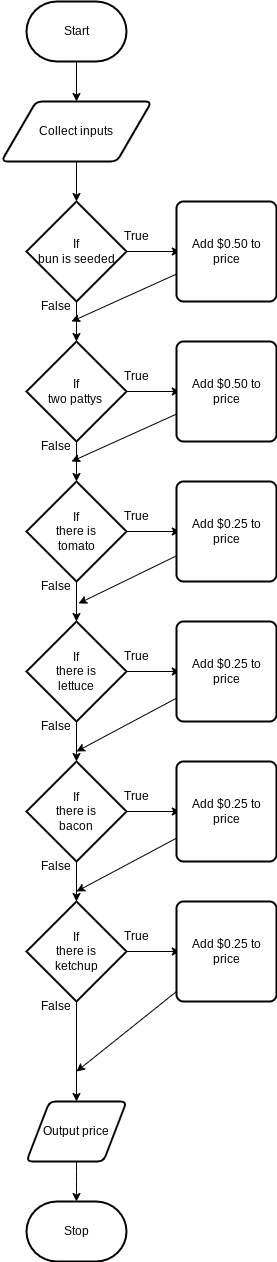

The diagram above was exported from draw.io. Its source (the exported page's mxGraphModel, read from the mxfile embedded in the PNG):
<mxGraphModel dx="606" dy="512" grid="1" gridSize="10" guides="1" tooltips="1" connect="1" arrows="1" fold="1" page="1" pageScale="1" pageWidth="850" pageHeight="1100" math="0" shadow="0">
  <root>
    <mxCell id="0" />
    <mxCell id="1" parent="0" />
    <mxCell id="22" style="edgeStyle=none;html=1;" parent="1" source="2" target="8" edge="1">
      <mxGeometry relative="1" as="geometry" />
    </mxCell>
    <mxCell id="2" value="Start" style="strokeWidth=2;html=1;shape=mxgraph.flowchart.terminator;whiteSpace=wrap;" parent="1" vertex="1">
      <mxGeometry x="210" y="130" width="100" height="60" as="geometry" />
    </mxCell>
    <mxCell id="3" value="Stop" style="strokeWidth=2;html=1;shape=mxgraph.flowchart.terminator;whiteSpace=wrap;" parent="1" vertex="1">
      <mxGeometry x="210" y="1330" width="100" height="60" as="geometry" />
    </mxCell>
    <mxCell id="23" style="edgeStyle=none;html=1;" parent="1" source="8" target="18" edge="1">
      <mxGeometry relative="1" as="geometry" />
    </mxCell>
    <mxCell id="8" value="Collect inputs" style="shape=parallelogram;html=1;strokeWidth=2;perimeter=parallelogramPerimeter;whiteSpace=wrap;rounded=1;arcSize=12;size=0.23;" parent="1" vertex="1">
      <mxGeometry x="185" y="230" width="150" height="60" as="geometry" />
    </mxCell>
    <mxCell id="26" style="edgeStyle=none;html=1;" parent="1" source="18" edge="1">
      <mxGeometry relative="1" as="geometry">
        <mxPoint x="363.8000000000002" y="380" as="targetPoint" />
      </mxGeometry>
    </mxCell>
    <mxCell id="27" style="edgeStyle=none;html=1;" parent="1" source="18" edge="1">
      <mxGeometry relative="1" as="geometry">
        <mxPoint x="260" y="470" as="targetPoint" />
      </mxGeometry>
    </mxCell>
    <mxCell id="18" value="If&lt;br&gt;bun is seeded" style="strokeWidth=2;html=1;shape=mxgraph.flowchart.decision;whiteSpace=wrap;" parent="1" vertex="1">
      <mxGeometry x="210" y="330" width="100" height="100" as="geometry" />
    </mxCell>
    <mxCell id="28" value="True" style="text;html=1;strokeColor=none;fillColor=none;align=center;verticalAlign=middle;whiteSpace=wrap;rounded=0;" parent="1" vertex="1">
      <mxGeometry x="290" y="350" width="60" height="30" as="geometry" />
    </mxCell>
    <mxCell id="29" value="False" style="text;html=1;strokeColor=none;fillColor=none;align=center;verticalAlign=middle;whiteSpace=wrap;rounded=0;" parent="1" vertex="1">
      <mxGeometry x="210" y="420" width="60" height="30" as="geometry" />
    </mxCell>
    <mxCell id="136" style="edgeStyle=none;html=1;" parent="1" source="138" edge="1">
      <mxGeometry relative="1" as="geometry">
        <mxPoint x="363.8000000000002" y="520" as="targetPoint" />
      </mxGeometry>
    </mxCell>
    <mxCell id="137" style="edgeStyle=none;html=1;" parent="1" source="138" edge="1">
      <mxGeometry relative="1" as="geometry">
        <mxPoint x="260" y="610" as="targetPoint" />
      </mxGeometry>
    </mxCell>
    <mxCell id="138" value="If&lt;br&gt;two pattys&amp;nbsp;" style="strokeWidth=2;html=1;shape=mxgraph.flowchart.decision;whiteSpace=wrap;" parent="1" vertex="1">
      <mxGeometry x="210" y="470" width="100" height="100" as="geometry" />
    </mxCell>
    <mxCell id="139" value="True" style="text;html=1;strokeColor=none;fillColor=none;align=center;verticalAlign=middle;whiteSpace=wrap;rounded=0;" parent="1" vertex="1">
      <mxGeometry x="290" y="490" width="60" height="30" as="geometry" />
    </mxCell>
    <mxCell id="140" value="False" style="text;html=1;strokeColor=none;fillColor=none;align=center;verticalAlign=middle;whiteSpace=wrap;rounded=0;" parent="1" vertex="1">
      <mxGeometry x="210" y="560" width="60" height="30" as="geometry" />
    </mxCell>
    <mxCell id="141" style="edgeStyle=none;html=1;" parent="1" source="143" edge="1">
      <mxGeometry relative="1" as="geometry">
        <mxPoint x="363.8000000000002" y="660" as="targetPoint" />
      </mxGeometry>
    </mxCell>
    <mxCell id="142" style="edgeStyle=none;html=1;" parent="1" source="143" edge="1">
      <mxGeometry relative="1" as="geometry">
        <mxPoint x="260" y="750" as="targetPoint" />
      </mxGeometry>
    </mxCell>
    <mxCell id="143" value="If&lt;br&gt;there is&lt;br&gt;tomato" style="strokeWidth=2;html=1;shape=mxgraph.flowchart.decision;whiteSpace=wrap;" parent="1" vertex="1">
      <mxGeometry x="210" y="610" width="100" height="100" as="geometry" />
    </mxCell>
    <mxCell id="144" value="True" style="text;html=1;strokeColor=none;fillColor=none;align=center;verticalAlign=middle;whiteSpace=wrap;rounded=0;" parent="1" vertex="1">
      <mxGeometry x="290" y="630" width="60" height="30" as="geometry" />
    </mxCell>
    <mxCell id="145" value="False" style="text;html=1;strokeColor=none;fillColor=none;align=center;verticalAlign=middle;whiteSpace=wrap;rounded=0;" parent="1" vertex="1">
      <mxGeometry x="210" y="700" width="60" height="30" as="geometry" />
    </mxCell>
    <mxCell id="146" style="edgeStyle=none;html=1;" parent="1" source="148" edge="1">
      <mxGeometry relative="1" as="geometry">
        <mxPoint x="363.8000000000002" y="800" as="targetPoint" />
      </mxGeometry>
    </mxCell>
    <mxCell id="147" style="edgeStyle=none;html=1;" parent="1" source="148" edge="1">
      <mxGeometry relative="1" as="geometry">
        <mxPoint x="260" y="890" as="targetPoint" />
      </mxGeometry>
    </mxCell>
    <mxCell id="148" value="If&lt;br&gt;there is&lt;br&gt;lettuce" style="strokeWidth=2;html=1;shape=mxgraph.flowchart.decision;whiteSpace=wrap;" parent="1" vertex="1">
      <mxGeometry x="210" y="750" width="100" height="100" as="geometry" />
    </mxCell>
    <mxCell id="149" value="True" style="text;html=1;strokeColor=none;fillColor=none;align=center;verticalAlign=middle;whiteSpace=wrap;rounded=0;" parent="1" vertex="1">
      <mxGeometry x="290" y="770" width="60" height="30" as="geometry" />
    </mxCell>
    <mxCell id="150" value="False" style="text;html=1;strokeColor=none;fillColor=none;align=center;verticalAlign=middle;whiteSpace=wrap;rounded=0;" parent="1" vertex="1">
      <mxGeometry x="210" y="840" width="60" height="30" as="geometry" />
    </mxCell>
    <mxCell id="151" style="edgeStyle=none;html=1;" parent="1" source="153" edge="1">
      <mxGeometry relative="1" as="geometry">
        <mxPoint x="363.8000000000002" y="940" as="targetPoint" />
      </mxGeometry>
    </mxCell>
    <mxCell id="152" style="edgeStyle=none;html=1;" parent="1" source="153" edge="1">
      <mxGeometry relative="1" as="geometry">
        <mxPoint x="260" y="1030" as="targetPoint" />
      </mxGeometry>
    </mxCell>
    <mxCell id="153" value="If&lt;br&gt;there is&lt;br&gt;bacon" style="strokeWidth=2;html=1;shape=mxgraph.flowchart.decision;whiteSpace=wrap;" parent="1" vertex="1">
      <mxGeometry x="210" y="890" width="100" height="100" as="geometry" />
    </mxCell>
    <mxCell id="154" value="True" style="text;html=1;strokeColor=none;fillColor=none;align=center;verticalAlign=middle;whiteSpace=wrap;rounded=0;" parent="1" vertex="1">
      <mxGeometry x="290" y="910" width="60" height="30" as="geometry" />
    </mxCell>
    <mxCell id="155" value="False" style="text;html=1;strokeColor=none;fillColor=none;align=center;verticalAlign=middle;whiteSpace=wrap;rounded=0;" parent="1" vertex="1">
      <mxGeometry x="210" y="980" width="60" height="30" as="geometry" />
    </mxCell>
    <mxCell id="156" style="edgeStyle=none;html=1;" parent="1" source="158" edge="1">
      <mxGeometry relative="1" as="geometry">
        <mxPoint x="363.8000000000002" y="1080" as="targetPoint" />
      </mxGeometry>
    </mxCell>
    <mxCell id="157" style="edgeStyle=none;html=1;entryX=0.5;entryY=0;entryDx=0;entryDy=0;" parent="1" source="158" edge="1" target="166">
      <mxGeometry relative="1" as="geometry">
        <mxPoint x="260" y="1170" as="targetPoint" />
      </mxGeometry>
    </mxCell>
    <mxCell id="158" value="If&lt;br&gt;there is&lt;br&gt;ketchup" style="strokeWidth=2;html=1;shape=mxgraph.flowchart.decision;whiteSpace=wrap;" parent="1" vertex="1">
      <mxGeometry x="210" y="1030" width="100" height="100" as="geometry" />
    </mxCell>
    <mxCell id="159" value="True" style="text;html=1;strokeColor=none;fillColor=none;align=center;verticalAlign=middle;whiteSpace=wrap;rounded=0;" parent="1" vertex="1">
      <mxGeometry x="290" y="1050" width="60" height="30" as="geometry" />
    </mxCell>
    <mxCell id="160" value="False" style="text;html=1;strokeColor=none;fillColor=none;align=center;verticalAlign=middle;whiteSpace=wrap;rounded=0;" parent="1" vertex="1">
      <mxGeometry x="210" y="1120" width="60" height="30" as="geometry" />
    </mxCell>
    <mxCell id="167" style="edgeStyle=elbowEdgeStyle;html=1;" parent="1" source="166" target="3" edge="1">
      <mxGeometry relative="1" as="geometry" />
    </mxCell>
    <mxCell id="166" value="Output price" style="shape=parallelogram;html=1;strokeWidth=2;perimeter=parallelogramPerimeter;whiteSpace=wrap;rounded=1;arcSize=12;size=0.23;" parent="1" vertex="1">
      <mxGeometry x="210" y="1230" width="100" height="60" as="geometry" />
    </mxCell>
    <mxCell id="171" style="edgeStyle=none;html=1;entryX=0.75;entryY=1;entryDx=0;entryDy=0;" parent="1" source="168" target="29" edge="1">
      <mxGeometry relative="1" as="geometry" />
    </mxCell>
    <mxCell id="168" value="Add $0.50 to &lt;br&gt;price" style="rounded=1;whiteSpace=wrap;html=1;absoluteArcSize=1;arcSize=14;strokeWidth=2;" parent="1" vertex="1">
      <mxGeometry x="360" y="330" width="100" height="100" as="geometry" />
    </mxCell>
    <mxCell id="173" style="edgeStyle=none;html=1;entryX=0.75;entryY=1;entryDx=0;entryDy=0;" parent="1" source="169" target="140" edge="1">
      <mxGeometry relative="1" as="geometry" />
    </mxCell>
    <mxCell id="169" value="&lt;div&gt;Add $0.50 to&lt;/div&gt;&lt;div&gt;price&lt;/div&gt;" style="rounded=1;whiteSpace=wrap;html=1;absoluteArcSize=1;arcSize=14;strokeWidth=2;" parent="1" vertex="1">
      <mxGeometry x="360" y="470" width="100" height="100" as="geometry" />
    </mxCell>
    <mxCell id="179" style="edgeStyle=none;html=1;entryX=0.867;entryY=1.067;entryDx=0;entryDy=0;entryPerimeter=0;" parent="1" source="174" target="145" edge="1">
      <mxGeometry relative="1" as="geometry" />
    </mxCell>
    <mxCell id="174" value="&lt;div&gt;Add $0.25 to&lt;/div&gt;&lt;div&gt;price&lt;/div&gt;" style="rounded=1;whiteSpace=wrap;html=1;absoluteArcSize=1;arcSize=14;strokeWidth=2;" parent="1" vertex="1">
      <mxGeometry x="360" y="610" width="100" height="100" as="geometry" />
    </mxCell>
    <mxCell id="180" style="edgeStyle=none;html=1;" parent="1" source="175" edge="1">
      <mxGeometry relative="1" as="geometry">
        <mxPoint x="260" y="880" as="targetPoint" />
      </mxGeometry>
    </mxCell>
    <mxCell id="175" value="&lt;div&gt;Add $0.25 to&lt;/div&gt;&lt;div&gt;price&lt;/div&gt;" style="rounded=1;whiteSpace=wrap;html=1;absoluteArcSize=1;arcSize=14;strokeWidth=2;" parent="1" vertex="1">
      <mxGeometry x="360" y="750" width="100" height="100" as="geometry" />
    </mxCell>
    <mxCell id="181" style="edgeStyle=none;html=1;" parent="1" source="176" edge="1">
      <mxGeometry relative="1" as="geometry">
        <mxPoint x="260" y="1020" as="targetPoint" />
      </mxGeometry>
    </mxCell>
    <mxCell id="176" value="&lt;div&gt;Add $0.25 to&lt;/div&gt;&lt;div&gt;price&lt;/div&gt;" style="rounded=1;whiteSpace=wrap;html=1;absoluteArcSize=1;arcSize=14;strokeWidth=2;" parent="1" vertex="1">
      <mxGeometry x="360" y="890" width="100" height="100" as="geometry" />
    </mxCell>
    <mxCell id="182" style="edgeStyle=none;html=1;" parent="1" source="177" edge="1">
      <mxGeometry relative="1" as="geometry">
        <mxPoint x="260" y="1200" as="targetPoint" />
      </mxGeometry>
    </mxCell>
    <mxCell id="177" value="&lt;div&gt;Add $0.25 to&lt;/div&gt;&lt;div&gt;price&lt;/div&gt;" style="rounded=1;whiteSpace=wrap;html=1;absoluteArcSize=1;arcSize=14;strokeWidth=2;" parent="1" vertex="1">
      <mxGeometry x="360" y="1030" width="100" height="100" as="geometry" />
    </mxCell>
  </root>
</mxGraphModel>